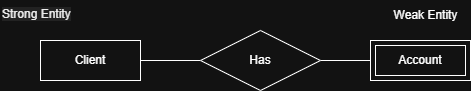

The diagram above was exported from draw.io. Its source (the exported page's mxGraphModel, read from the mxfile embedded in the PNG):
<mxGraphModel dx="1371" dy="790" grid="1" gridSize="10" guides="1" tooltips="1" connect="1" arrows="1" fold="1" page="1" pageScale="1" pageWidth="850" pageHeight="1100" math="0" shadow="0">
  <root>
    <mxCell id="0" />
    <mxCell id="1" parent="0" />
    <mxCell id="Qr6I8jA16B6S9WY1yDo0-1" value="Client" style="whiteSpace=wrap;html=1;align=center;" vertex="1" parent="1">
      <mxGeometry x="180" y="320" width="100" height="40" as="geometry" />
    </mxCell>
    <mxCell id="Qr6I8jA16B6S9WY1yDo0-4" value="" style="edgeStyle=orthogonalEdgeStyle;rounded=0;orthogonalLoop=1;jettySize=auto;html=1;endArrow=none;startFill=0;" edge="1" parent="1" source="Qr6I8jA16B6S9WY1yDo0-2" target="Qr6I8jA16B6S9WY1yDo0-3">
      <mxGeometry relative="1" as="geometry" />
    </mxCell>
    <mxCell id="Qr6I8jA16B6S9WY1yDo0-2" value="Account" style="shape=ext;margin=3;double=1;whiteSpace=wrap;html=1;align=center;" vertex="1" parent="1">
      <mxGeometry x="510" y="320" width="100" height="40" as="geometry" />
    </mxCell>
    <mxCell id="Qr6I8jA16B6S9WY1yDo0-5" value="" style="edgeStyle=orthogonalEdgeStyle;rounded=0;orthogonalLoop=1;jettySize=auto;html=1;endArrow=none;startFill=0;" edge="1" parent="1" source="Qr6I8jA16B6S9WY1yDo0-3" target="Qr6I8jA16B6S9WY1yDo0-1">
      <mxGeometry relative="1" as="geometry" />
    </mxCell>
    <mxCell id="Qr6I8jA16B6S9WY1yDo0-3" value="Has" style="shape=rhombus;perimeter=rhombusPerimeter;whiteSpace=wrap;html=1;align=center;" vertex="1" parent="1">
      <mxGeometry x="340" y="310" width="120" height="60" as="geometry" />
    </mxCell>
    <mxCell id="Qr6I8jA16B6S9WY1yDo0-6" value="Weak Entity" style="text;html=1;align=center;verticalAlign=middle;resizable=0;points=[];autosize=1;strokeColor=none;fillColor=none;" vertex="1" parent="1">
      <mxGeometry x="520" y="280" width="90" height="30" as="geometry" />
    </mxCell>
    <mxCell id="Qr6I8jA16B6S9WY1yDo0-7" value="&lt;span style=&quot;color: rgb(0, 0, 0); font-family: Helvetica; font-size: 12px; font-style: normal; font-variant-ligatures: normal; font-variant-caps: normal; font-weight: 400; letter-spacing: normal; orphans: 2; text-align: center; text-indent: 0px; text-transform: none; widows: 2; word-spacing: 0px; -webkit-text-stroke-width: 0px; white-space: nowrap; background-color: rgb(236, 236, 236); text-decoration-thickness: initial; text-decoration-style: initial; text-decoration-color: initial; float: none; display: inline !important;&quot;&gt;Strong Entity&lt;/span&gt;" style="text;whiteSpace=wrap;html=1;" vertex="1" parent="1">
      <mxGeometry x="140" y="280" width="100" height="40" as="geometry" />
    </mxCell>
  </root>
</mxGraphModel>